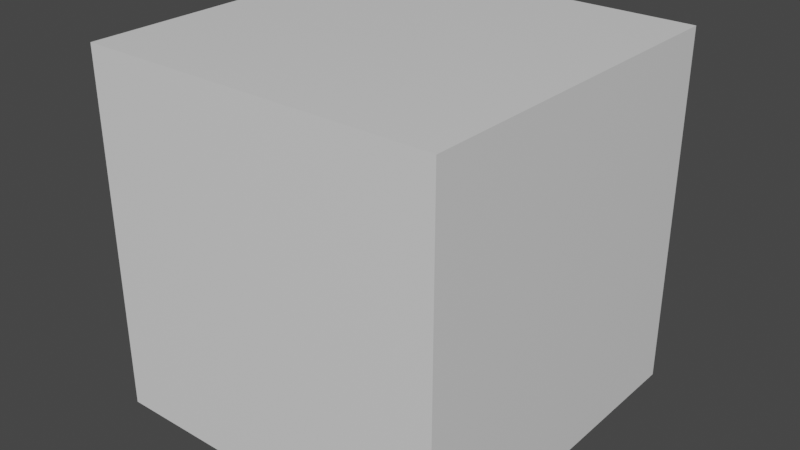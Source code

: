 # Source: Test.blend  (saved by Blender 2.82.6; exported with 4.5.12 LTS)
import bpy
from mathutils import Matrix  # noqa: F401  (used for matrix-valued properties, if any)

bpy.ops.wm.read_factory_settings(use_empty=True)
scene = bpy.context.scene
scene.name = 'Scene'

# ---- materials (node trees are filled in below, after node groups)
mat_material = bpy.data.materials.new('Material')
mat_material.alpha_threshold = 0.0
mat_material.use_transparent_shadow = False
mat_material.line_color = (0.0, 0.0, 0.0, 1.0)

# ---- material node trees
mat_material.use_nodes = True; mat_material.node_tree.nodes.clear()
_N = mat_material.node_tree.nodes; _L = mat_material.node_tree.links
n0 = _N.new('ShaderNodeOutputMaterial'); n0.name = 'Material Output'; n0.location = (300, 300)
n1 = _N.new('ShaderNodeBsdfPrincipled'); n1.name = 'Principled BSDF'; n1.location = (10, 300)
n1.distribution = 'GGX'
n1.subsurface_method = 'BURLEY'
n1.inputs[2].default_value = 0.4
n1.inputs[3].default_value = 1.45
n1.inputs[27].default_value = (0.0, 0.0, 0.0, 1.0)
n1.inputs[28].default_value = 1.0
_L.new(n1.outputs[0], n0.inputs[0])
n0.is_active_output = True

# ---- world
world_world = bpy.data.worlds.new('World'); scene.world = world_world
world_world.use_nodes = True; world_world.node_tree.nodes.clear()
_N = world_world.node_tree.nodes; _L = world_world.node_tree.links
n0 = _N.new('ShaderNodeOutputWorld'); n0.name = 'World Output'; n0.location = (300, 300)
n1 = _N.new('ShaderNodeBackground'); n1.name = 'Background'; n1.location = (10, 300)
n1.inputs[0].default_value = (0.05088, 0.05088, 0.05088, 1.0)
_L.new(n1.outputs[0], n0.inputs[0])
n0.is_active_output = True
world_world.color = (0.05088, 0.05088, 0.05088)
world_world.use_sun_shadow = False
world_world.sun_shadow_jitter_overblur = 0.0

# ---- meshes
me_cube = bpy.data.meshes.new('Cube')
me_cube.from_pydata([(1.0, 1.0, 1.0), (1.0, 1.0, -1.0), (1.0, -1.0, 1.0), (1.0, -1.0, -1.0), (-1.0, 1.0, 1.0), (-1.0, 1.0, -1.0), (-1.0, -1.0, 1.0), (-1.0, -1.0, -1.0)], [], [(0, 4, 6, 2), (3, 2, 6, 7), (7, 6, 4, 5), (5, 1, 3, 7), (1, 0, 2, 3), (5, 4, 0, 1)])
_uv = me_cube.uv_layers.new(name='UVMap')
_uv.uv.foreach_set('vector', [0.625, 0.5, 0.875, 0.5, 0.875, 0.75, 0.625, 0.75, 0.375, 0.75, 0.625, 0.75, 0.625, 1.0, 0.375, 1.0, 0.375, 0.0, 0.625, 0.0, 0.625, 0.25, 0.375, 0.25, 0.125, 0.5, 0.375, 0.5, 0.375, 0.75, 0.125, 0.75, 0.375, 0.5, 0.625, 0.5, 0.625, 0.75, 0.375, 0.75, 0.375, 0.25, 0.625, 0.25, 0.625, 0.5, 0.375, 0.5])
me_cube.materials.append(mat_material)
me_cube.use_remesh_preserve_volume = False
me_cube.use_remesh_preserve_attributes = False
me_cube.use_mirror_vertex_groups = False
me_cube.update()

# ---- objects
ob_cube = bpy.data.objects.new('Cube', me_cube)

# ---- transforms, parenting, visibility, modifiers, constraints
ob_cube.location = (0.0, 0.0, 0.0)
ob_cube.lock_rotations_4d = False
ob_cube.empty_display_type = 'ARROWS'
ob_cube.lineart.crease_threshold = 0.0

# ---- collection membership
scene.collection.objects.link(ob_cube)

# ---- scene / render settings (as saved in the file)
scene.frame_start = 1; scene.frame_end = 250; scene.frame_set(1)
scene.render.engine = 'BLENDER_EEVEE_NEXT'
scene.cycles.use_denoising = False
scene.cycles.samples = 128
scene.cycles.sampling_pattern = 'TABULATED_SOBOL'
scene.cycles.use_adaptive_sampling = False
scene.cycles.use_light_tree = False
scene.view_settings.view_transform = 'Filmic'
bpy.context.view_layer.update()

# ---- added for rendering (the .blend has no active camera and no usable light): camera, sun
cam_auto = bpy.data.cameras.new('AutoCamera')
cam_auto.lens = 50.0
cam_auto.sensor_width = 36.0
cam_auto.clip_end = 1000.0
ob_auto_camera = bpy.data.objects.new('AutoCamera', cam_auto)
scene.collection.objects.link(ob_auto_camera)
ob_auto_camera.location = (3.20507, -3.84609, 2.56406)
ob_auto_camera.rotation_euler = (1.09748, -7.21219e-08, 0.694738)
scene.camera = ob_auto_camera
light_auto_sun = bpy.data.lights.new('AutoSun', 'SUN')
light_auto_sun.energy = 3.0
light_auto_sun.angle = 0.0523599
ob_auto_sun = bpy.data.objects.new('AutoSun', light_auto_sun)
scene.collection.objects.link(ob_auto_sun)
ob_auto_sun.rotation_euler = (0.872665, 0.174533, 0.523599)
bpy.context.view_layer.update()

